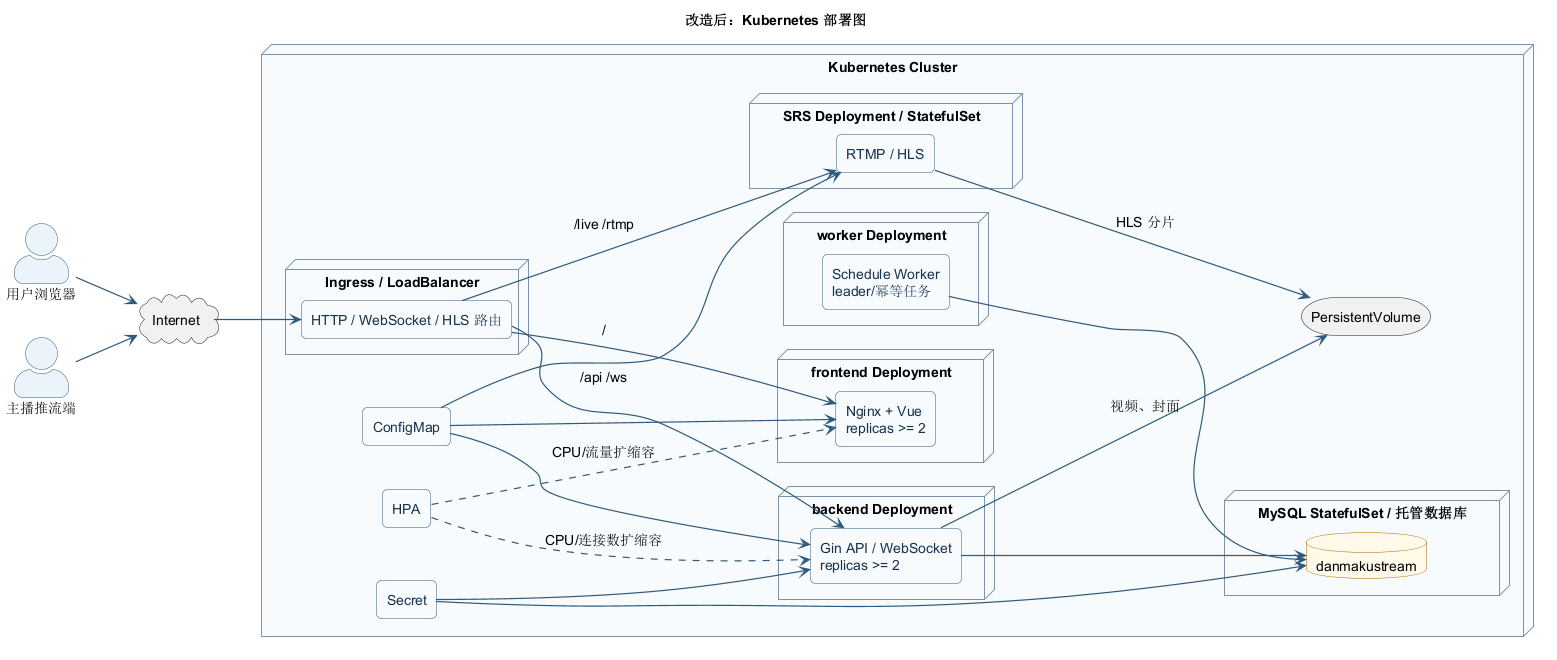

The diagram above was rendered by PlantUML. Its source (embedded in the PNG):
@startuml DEPLOY-K8S
!include ../_theme.puml
title 改造后：Kubernetes 部署图
left to right direction

actor "用户浏览器" as User
actor "主播推流端" as Anchor
cloud "Internet" as Internet

node "Kubernetes Cluster" as K8S {
  node "Ingress / LoadBalancer" as Ingress {
    component "HTTP / WebSocket / HLS 路由" as Routes
  }
  node "frontend Deployment" as Frontend {
    component "Nginx + Vue\nreplicas >= 2" as Web
  }
  node "backend Deployment" as Backend {
    component "Gin API / WebSocket\nreplicas >= 2" as API
  }
  node "worker Deployment" as WorkerNode {
    component "Schedule Worker\nleader/幂等任务" as Worker
  }
  node "SRS Deployment / StatefulSet" as SRS {
    component "RTMP / HLS" as Media
  }
  node "MySQL StatefulSet / 托管数据库" as MySQL {
    database "danmakustream" as DB
  }
  storage "PersistentVolume" as PV
  component "ConfigMap" as Config
  component "Secret" as Secret
  component "HPA" as HPA
}

User --> Internet
Anchor --> Internet
Internet --> Routes
Routes --> Web : /
Routes --> API : /api /ws
Routes --> Media : /live /rtmp
API --> DB
Worker --> DB
API --> PV : 视频、封面
Media --> PV : HLS 分片
Config --> Web
Config --> API
Config --> Media
Secret --> API
Secret --> DB
HPA ..> Web : CPU/流量扩缩容
HPA ..> API : CPU/连接数扩缩容

@enduml